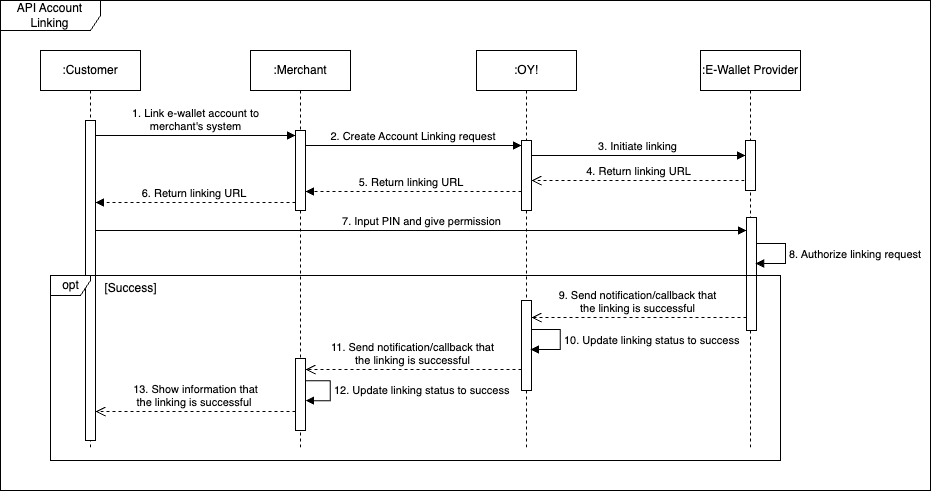

The diagram above was exported from draw.io. Its source (the exported page's mxGraphModel, read from the mxfile embedded in the PNG):
<mxGraphModel dx="2669" dy="1437" grid="1" gridSize="10" guides="1" tooltips="1" connect="1" arrows="1" fold="1" page="1" pageScale="1" pageWidth="850" pageHeight="1100" math="0" shadow="0">
  <root>
    <mxCell id="0" />
    <mxCell id="1" parent="0" />
    <mxCell id="2" value="API Account Linking" style="shape=umlFrame;whiteSpace=wrap;html=1;pointerEvents=0;width=100;height=30;" vertex="1" parent="1">
      <mxGeometry x="10" y="720" width="930" height="490" as="geometry" />
    </mxCell>
    <mxCell id="3" value=":Merchant" style="shape=umlLifeline;perimeter=lifelinePerimeter;whiteSpace=wrap;html=1;container=1;dropTarget=0;collapsible=0;recursiveResize=0;outlineConnect=0;portConstraint=eastwest;newEdgeStyle={&quot;curved&quot;:0,&quot;rounded&quot;:0};" vertex="1" parent="1">
      <mxGeometry x="260" y="770" width="100" height="400" as="geometry" />
    </mxCell>
    <mxCell id="4" value="" style="html=1;points=[[0,0,0,0,5],[0,1,0,0,-5],[1,0,0,0,5],[1,1,0,0,-5]];perimeter=orthogonalPerimeter;outlineConnect=0;targetShapes=umlLifeline;portConstraint=eastwest;newEdgeStyle={&quot;curved&quot;:0,&quot;rounded&quot;:0};" vertex="1" parent="3">
      <mxGeometry x="45" y="80" width="10" height="80" as="geometry" />
    </mxCell>
    <mxCell id="5" value="" style="html=1;points=[[0,0,0,0,5],[0,1,0,0,-5],[1,0,0,0,5],[1,1,0,0,-5]];perimeter=orthogonalPerimeter;outlineConnect=0;targetShapes=umlLifeline;portConstraint=eastwest;newEdgeStyle={&quot;curved&quot;:0,&quot;rounded&quot;:0};" vertex="1" parent="3">
      <mxGeometry x="45" y="308" width="10" height="72" as="geometry" />
    </mxCell>
    <mxCell id="6" value="12. Update linking status to success" style="html=1;align=left;spacingLeft=2;endArrow=block;rounded=0;edgeStyle=orthogonalEdgeStyle;curved=0;rounded=0;" edge="1" parent="3" source="5" target="5">
      <mxGeometry x="-0.0075" relative="1" as="geometry">
        <mxPoint x="61" y="329.9999999999998" as="sourcePoint" />
        <Array as="points">
          <mxPoint x="80" y="330" />
          <mxPoint x="80" y="350" />
        </Array>
        <mxPoint x="60" y="350" as="targetPoint" />
        <mxPoint as="offset" />
      </mxGeometry>
    </mxCell>
    <mxCell id="7" value=":OY!" style="shape=umlLifeline;perimeter=lifelinePerimeter;whiteSpace=wrap;html=1;container=1;dropTarget=0;collapsible=0;recursiveResize=0;outlineConnect=0;portConstraint=eastwest;newEdgeStyle={&quot;curved&quot;:0,&quot;rounded&quot;:0};" vertex="1" parent="1">
      <mxGeometry x="486" y="770" width="100" height="400" as="geometry" />
    </mxCell>
    <mxCell id="8" value="" style="html=1;points=[[0,0,0,0,5],[0,1,0,0,-5],[1,0,0,0,5],[1,1,0,0,-5]];perimeter=orthogonalPerimeter;outlineConnect=0;targetShapes=umlLifeline;portConstraint=eastwest;newEdgeStyle={&quot;curved&quot;:0,&quot;rounded&quot;:0};" vertex="1" parent="7">
      <mxGeometry x="45" y="90" width="10" height="70" as="geometry" />
    </mxCell>
    <mxCell id="9" value="" style="html=1;points=[[0,0,0,0,5],[0,1,0,0,-5],[1,0,0,0,5],[1,1,0,0,-5]];perimeter=orthogonalPerimeter;outlineConnect=0;targetShapes=umlLifeline;portConstraint=eastwest;newEdgeStyle={&quot;curved&quot;:0,&quot;rounded&quot;:0};" vertex="1" parent="7">
      <mxGeometry x="45" y="250" width="10" height="90" as="geometry" />
    </mxCell>
    <mxCell id="10" value=":E-Wallet Provider" style="shape=umlLifeline;perimeter=lifelinePerimeter;whiteSpace=wrap;html=1;container=1;dropTarget=0;collapsible=0;recursiveResize=0;outlineConnect=0;portConstraint=eastwest;newEdgeStyle={&quot;curved&quot;:0,&quot;rounded&quot;:0};" vertex="1" parent="1">
      <mxGeometry x="710" y="770" width="100" height="400" as="geometry" />
    </mxCell>
    <mxCell id="11" value="" style="html=1;points=[[0,0,0,0,5],[0,1,0,0,-5],[1,0,0,0,5],[1,1,0,0,-5]];perimeter=orthogonalPerimeter;outlineConnect=0;targetShapes=umlLifeline;portConstraint=eastwest;newEdgeStyle={&quot;curved&quot;:0,&quot;rounded&quot;:0};" vertex="1" parent="10">
      <mxGeometry x="45" y="90" width="10" height="50" as="geometry" />
    </mxCell>
    <mxCell id="12" value="" style="html=1;points=[[0,0,0,0,5],[0,1,0,0,-5],[1,0,0,0,5],[1,1,0,0,-5]];perimeter=orthogonalPerimeter;outlineConnect=0;targetShapes=umlLifeline;portConstraint=eastwest;newEdgeStyle={&quot;curved&quot;:0,&quot;rounded&quot;:0};" vertex="1" parent="10">
      <mxGeometry x="46" y="167" width="10" height="113" as="geometry" />
    </mxCell>
    <mxCell id="13" value="1. Link e-wallet account to &lt;br&gt;merchant's system" style="html=1;verticalAlign=bottom;endArrow=block;curved=0;rounded=0;entryX=0;entryY=0;entryDx=0;entryDy=5;" edge="1" target="4" parent="1">
      <mxGeometry relative="1" as="geometry">
        <mxPoint x="105" y="855" as="sourcePoint" />
      </mxGeometry>
    </mxCell>
    <mxCell id="14" value="2. Create Account Linking request&amp;nbsp;" style="html=1;verticalAlign=bottom;endArrow=block;curved=0;rounded=0;entryX=0;entryY=0;entryDx=0;entryDy=5;entryPerimeter=0;" edge="1" source="4" target="8" parent="1">
      <mxGeometry relative="1" as="geometry">
        <mxPoint x="280" y="865" as="sourcePoint" />
        <mxPoint x="275" y="865" as="targetPoint" />
        <mxPoint as="offset" />
      </mxGeometry>
    </mxCell>
    <mxCell id="15" value="5. Return linking URL&amp;nbsp;" style="html=1;verticalAlign=bottom;endArrow=block;curved=0;rounded=0;dashed=1;" edge="1" parent="1">
      <mxGeometry relative="1" as="geometry">
        <mxPoint x="531" y="911" as="sourcePoint" />
        <mxPoint x="315" y="911" as="targetPoint" />
        <Array as="points">
          <mxPoint x="410" y="911" />
        </Array>
      </mxGeometry>
    </mxCell>
    <mxCell id="16" value="3. Initiate linking" style="html=1;verticalAlign=bottom;endArrow=block;curved=0;rounded=0;" edge="1" parent="1">
      <mxGeometry relative="1" as="geometry">
        <mxPoint x="541" y="875" as="sourcePoint" />
        <mxPoint x="755" y="875" as="targetPoint" />
        <mxPoint as="offset" />
      </mxGeometry>
    </mxCell>
    <mxCell id="17" value="4. Return linking URL" style="html=1;verticalAlign=bottom;endArrow=open;dashed=1;endSize=8;curved=0;rounded=0;exitX=0;exitY=1;exitDx=0;exitDy=-5;" edge="1" parent="1">
      <mxGeometry relative="1" as="geometry">
        <mxPoint x="541" y="900" as="targetPoint" />
        <mxPoint x="754" y="900" as="sourcePoint" />
      </mxGeometry>
    </mxCell>
    <mxCell id="18" value="7. Input PIN and give permission" style="html=1;verticalAlign=bottom;endArrow=block;curved=0;rounded=0;" edge="1" parent="1">
      <mxGeometry width="80" relative="1" as="geometry">
        <mxPoint x="105" y="950" as="sourcePoint" />
        <mxPoint x="756" y="950" as="targetPoint" />
        <Array as="points">
          <mxPoint x="430" y="950" />
        </Array>
      </mxGeometry>
    </mxCell>
    <mxCell id="19" value="9. Send notification/callback that &lt;br&gt;the linking is successful" style="html=1;verticalAlign=bottom;endArrow=open;dashed=1;endSize=8;curved=0;rounded=0;" edge="1" parent="1">
      <mxGeometry x="-0.0028" relative="1" as="geometry">
        <mxPoint x="541.0000000000002" y="1037" as="targetPoint" />
        <mxPoint x="756" y="1037" as="sourcePoint" />
        <Array as="points">
          <mxPoint x="640" y="1037" />
        </Array>
        <mxPoint as="offset" />
      </mxGeometry>
    </mxCell>
    <mxCell id="20" value="13. Show information that &lt;br&gt;the linking is successful&amp;nbsp;" style="html=1;verticalAlign=bottom;endArrow=open;dashed=1;endSize=8;curved=0;rounded=0;" edge="1" parent="1">
      <mxGeometry x="0.0007" relative="1" as="geometry">
        <mxPoint x="105" y="1131" as="targetPoint" />
        <mxPoint x="305" y="1131" as="sourcePoint" />
        <Array as="points" />
        <mxPoint as="offset" />
      </mxGeometry>
    </mxCell>
    <mxCell id="21" value="&lt;div&gt;11. Send notification/callback that&lt;/div&gt;&lt;div&gt;the linking is successful&lt;/div&gt;" style="html=1;verticalAlign=bottom;endArrow=open;dashed=1;endSize=8;curved=0;rounded=0;" edge="1" parent="1">
      <mxGeometry x="-0.0011" relative="1" as="geometry">
        <mxPoint x="531.0000000000002" y="1089" as="sourcePoint" />
        <mxPoint x="315" y="1089" as="targetPoint" />
        <Array as="points">
          <mxPoint x="420" y="1089" />
        </Array>
        <mxPoint as="offset" />
      </mxGeometry>
    </mxCell>
    <mxCell id="22" value=":Customer" style="shape=umlLifeline;perimeter=lifelinePerimeter;whiteSpace=wrap;html=1;container=1;dropTarget=0;collapsible=0;recursiveResize=0;outlineConnect=0;portConstraint=eastwest;newEdgeStyle={&quot;curved&quot;:0,&quot;rounded&quot;:0};" vertex="1" parent="1">
      <mxGeometry x="50" y="770" width="100" height="400" as="geometry" />
    </mxCell>
    <mxCell id="23" value="" style="html=1;points=[[0,0,0,0,5],[0,1,0,0,-5],[1,0,0,0,5],[1,1,0,0,-5]];perimeter=orthogonalPerimeter;outlineConnect=0;targetShapes=umlLifeline;portConstraint=eastwest;newEdgeStyle={&quot;curved&quot;:0,&quot;rounded&quot;:0};" vertex="1" parent="22">
      <mxGeometry x="45" y="70" width="10" height="320" as="geometry" />
    </mxCell>
    <mxCell id="24" value="opt" style="shape=umlFrame;whiteSpace=wrap;html=1;pointerEvents=0;width=40;height=20;" vertex="1" parent="1">
      <mxGeometry x="60" y="995" width="730" height="185" as="geometry" />
    </mxCell>
    <mxCell id="25" value="&lt;span style=&quot;font-weight: 400;&quot;&gt;[Success]&lt;/span&gt;" style="text;align=center;fontStyle=1;verticalAlign=middle;spacingLeft=3;spacingRight=3;strokeColor=none;rotatable=0;points=[[0,0.5],[1,0.5]];portConstraint=eastwest;html=1;" vertex="1" parent="1">
      <mxGeometry x="100" y="995" width="80" height="26" as="geometry" />
    </mxCell>
    <mxCell id="26" value="10. Update linking status to success" style="html=1;align=left;spacingLeft=2;endArrow=block;rounded=0;edgeStyle=orthogonalEdgeStyle;curved=0;rounded=0;" edge="1" parent="1">
      <mxGeometry relative="1" as="geometry">
        <mxPoint x="541" y="1048.9999999999998" as="sourcePoint" />
        <Array as="points">
          <mxPoint x="570" y="1049" />
          <mxPoint x="570" y="1069" />
        </Array>
        <mxPoint x="540" y="1069" as="targetPoint" />
      </mxGeometry>
    </mxCell>
    <mxCell id="27" value="6. Return linking URL&amp;nbsp;" style="html=1;verticalAlign=bottom;endArrow=block;curved=0;rounded=0;dashed=1;" edge="1" parent="1">
      <mxGeometry relative="1" as="geometry">
        <mxPoint x="305" y="922" as="sourcePoint" />
        <mxPoint x="105" y="922" as="targetPoint" />
        <Array as="points" />
      </mxGeometry>
    </mxCell>
    <mxCell id="28" value="8. Authorize linking request" style="html=1;align=left;spacingLeft=2;endArrow=block;rounded=0;edgeStyle=orthogonalEdgeStyle;curved=0;rounded=0;" edge="1" parent="1">
      <mxGeometry relative="1" as="geometry">
        <mxPoint x="766.03" y="962.9999999999998" as="sourcePoint" />
        <Array as="points">
          <mxPoint x="795.03" y="963" />
          <mxPoint x="795.03" y="983" />
        </Array>
        <mxPoint x="765.03" y="983" as="targetPoint" />
      </mxGeometry>
    </mxCell>
  </root>
</mxGraphModel>